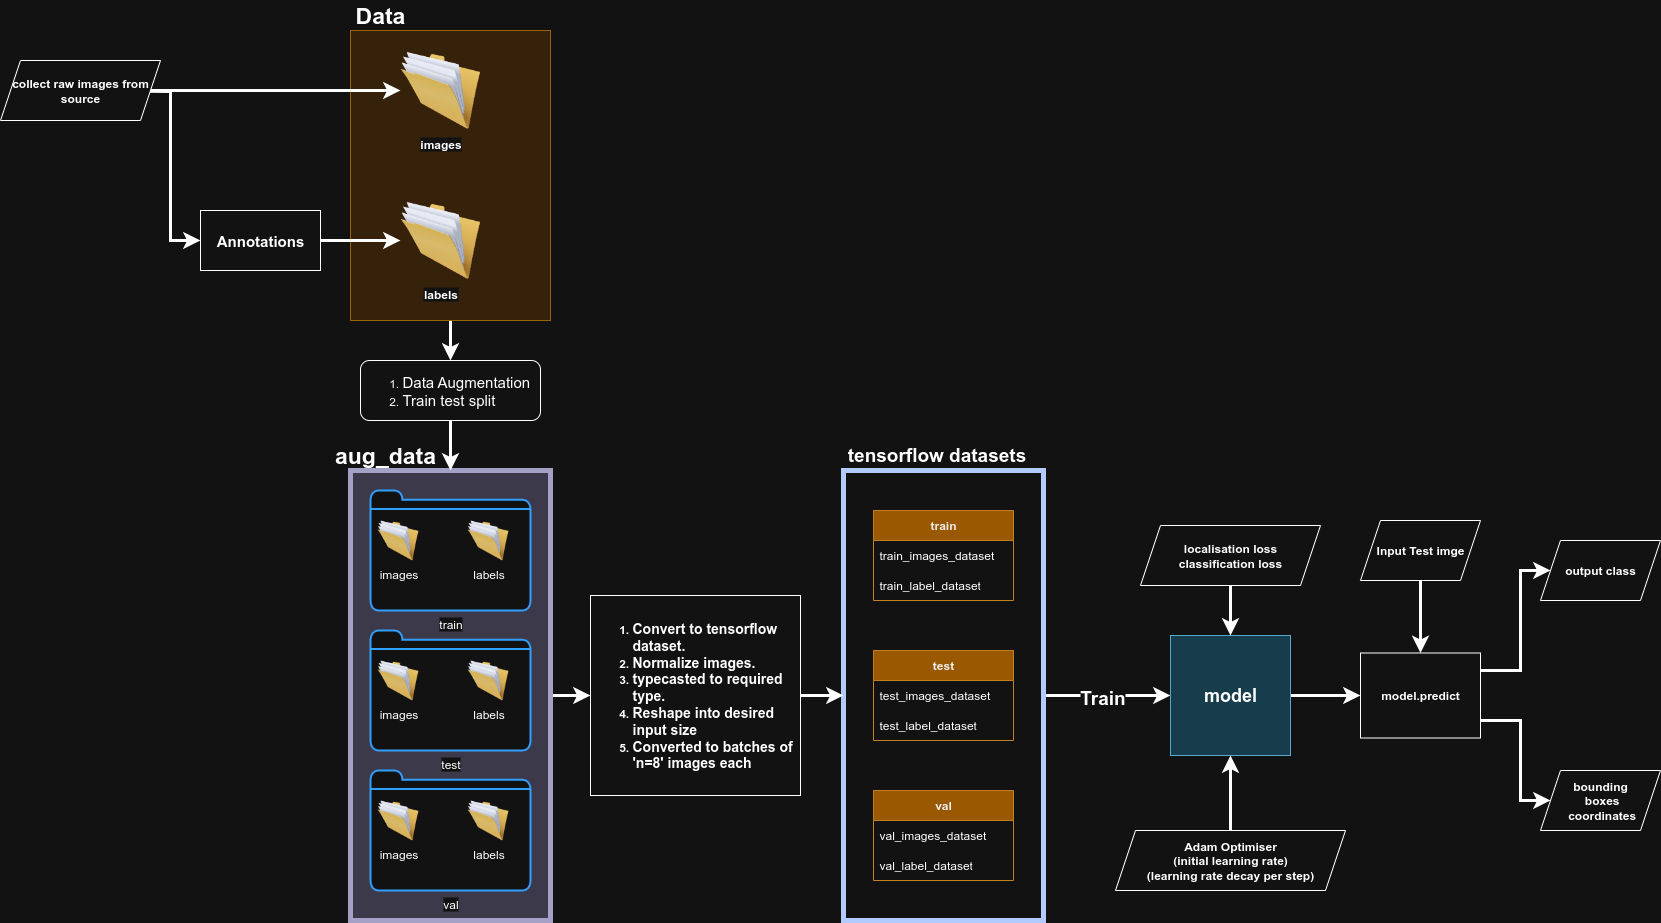

The diagram above was exported from draw.io. Its source (the exported page's mxGraphModel, read from the mxfile embedded in the PNG):
<mxGraphModel dx="2037" dy="1214" grid="1" gridSize="10" guides="1" tooltips="1" connect="1" arrows="1" fold="1" page="1" pageScale="1" pageWidth="850" pageHeight="1100" math="0" shadow="0">
  <root>
    <mxCell id="0" />
    <mxCell id="1" parent="0" />
    <mxCell id="wbPXefdLMigT9I1iVtEK-69" value="" style="edgeStyle=none;curved=1;rounded=0;orthogonalLoop=1;jettySize=auto;html=1;fontSize=12;startSize=8;endSize=8;fontStyle=1;strokeWidth=3;" edge="1" parent="1" source="wbPXefdLMigT9I1iVtEK-63" target="wbPXefdLMigT9I1iVtEK-68">
      <mxGeometry relative="1" as="geometry" />
    </mxCell>
    <mxCell id="wbPXefdLMigT9I1iVtEK-70" value="&lt;font style=&quot;font-size: 19px;&quot;&gt;Train&lt;/font&gt;" style="edgeLabel;html=1;align=center;verticalAlign=middle;resizable=0;points=[];fontSize=12;fontStyle=1" vertex="1" connectable="0" parent="wbPXefdLMigT9I1iVtEK-69">
      <mxGeometry x="-0.0709" y="-2" relative="1" as="geometry">
        <mxPoint as="offset" />
      </mxGeometry>
    </mxCell>
    <mxCell id="wbPXefdLMigT9I1iVtEK-63" value="" style="rounded=0;whiteSpace=wrap;html=1;glass=0;fillColor=none;fontColor=#ffffff;strokeColor=#001DBC;strokeWidth=5;" vertex="1" parent="1">
      <mxGeometry x="853" y="560" width="200" height="450" as="geometry" />
    </mxCell>
    <mxCell id="wbPXefdLMigT9I1iVtEK-25" value="" style="edgeStyle=none;curved=1;rounded=0;orthogonalLoop=1;jettySize=auto;html=1;fontSize=12;startSize=8;endSize=8;fontStyle=1;strokeWidth=3;" edge="1" parent="1" source="wbPXefdLMigT9I1iVtEK-6" target="wbPXefdLMigT9I1iVtEK-24">
      <mxGeometry relative="1" as="geometry" />
    </mxCell>
    <mxCell id="wbPXefdLMigT9I1iVtEK-6" value="" style="rounded=0;whiteSpace=wrap;html=1;fontStyle=0;fillColor=#ffe6cc;strokeColor=#d79b00;" vertex="1" parent="1">
      <mxGeometry x="360" y="120" width="200" height="290" as="geometry" />
    </mxCell>
    <mxCell id="wbPXefdLMigT9I1iVtEK-10" style="edgeStyle=none;curved=1;rounded=0;orthogonalLoop=1;jettySize=auto;html=1;entryX=0;entryY=0.5;entryDx=0;entryDy=0;fontSize=12;startSize=8;endSize=8;fontStyle=1;strokeWidth=3;" edge="1" parent="1" target="wbPXefdLMigT9I1iVtEK-7">
      <mxGeometry relative="1" as="geometry">
        <mxPoint x="80" y="180" as="sourcePoint" />
      </mxGeometry>
    </mxCell>
    <mxCell id="wbPXefdLMigT9I1iVtEK-16" style="edgeStyle=orthogonalEdgeStyle;rounded=0;orthogonalLoop=1;jettySize=auto;html=1;entryX=0;entryY=0.5;entryDx=0;entryDy=0;fontSize=12;startSize=8;endSize=8;fontStyle=1;strokeWidth=3;" edge="1" parent="1" target="wbPXefdLMigT9I1iVtEK-15">
      <mxGeometry relative="1" as="geometry">
        <mxPoint x="80" y="180" as="sourcePoint" />
        <Array as="points">
          <mxPoint x="180" y="181" />
          <mxPoint x="180" y="330" />
        </Array>
      </mxGeometry>
    </mxCell>
    <mxCell id="wbPXefdLMigT9I1iVtEK-7" value="images" style="image;html=1;image=img/lib/clip_art/general/Full_Folder_128x128.png;fontStyle=1" vertex="1" parent="1">
      <mxGeometry x="410" y="140" width="80" height="80" as="geometry" />
    </mxCell>
    <mxCell id="wbPXefdLMigT9I1iVtEK-9" value="labels" style="image;html=1;image=img/lib/clip_art/general/Full_Folder_128x128.png;fontStyle=1" vertex="1" parent="1">
      <mxGeometry x="410" y="290" width="80" height="80" as="geometry" />
    </mxCell>
    <mxCell id="wbPXefdLMigT9I1iVtEK-17" style="edgeStyle=none;curved=1;rounded=0;orthogonalLoop=1;jettySize=auto;html=1;entryX=0;entryY=0.5;entryDx=0;entryDy=0;fontSize=12;startSize=8;endSize=8;fontStyle=1;strokeWidth=3;" edge="1" parent="1" source="wbPXefdLMigT9I1iVtEK-15" target="wbPXefdLMigT9I1iVtEK-9">
      <mxGeometry relative="1" as="geometry" />
    </mxCell>
    <mxCell id="wbPXefdLMigT9I1iVtEK-15" value="&lt;font style=&quot;font-size: 15px;&quot;&gt;Annotations&lt;/font&gt;" style="rounded=0;whiteSpace=wrap;html=1;fontStyle=1" vertex="1" parent="1">
      <mxGeometry x="210" y="300" width="120" height="60" as="geometry" />
    </mxCell>
    <mxCell id="wbPXefdLMigT9I1iVtEK-18" value="Data" style="text;html=1;align=center;verticalAlign=middle;whiteSpace=wrap;rounded=0;fontSize=23;fontStyle=1" vertex="1" parent="1">
      <mxGeometry x="360" y="90" width="60" height="30" as="geometry" />
    </mxCell>
    <mxCell id="wbPXefdLMigT9I1iVtEK-65" value="" style="edgeStyle=none;curved=1;rounded=0;orthogonalLoop=1;jettySize=auto;html=1;fontSize=12;startSize=8;endSize=8;fontStyle=1;strokeWidth=3;" edge="1" parent="1" source="wbPXefdLMigT9I1iVtEK-19" target="wbPXefdLMigT9I1iVtEK-61">
      <mxGeometry relative="1" as="geometry" />
    </mxCell>
    <mxCell id="wbPXefdLMigT9I1iVtEK-19" value="" style="rounded=0;whiteSpace=wrap;html=1;fillColor=#d0cee2;strokeColor=#56517e;strokeWidth=5;" vertex="1" parent="1">
      <mxGeometry x="360" y="560" width="200" height="450" as="geometry" />
    </mxCell>
    <mxCell id="wbPXefdLMigT9I1iVtEK-23" value="aug_data" style="text;html=1;align=center;verticalAlign=middle;whiteSpace=wrap;rounded=0;fontSize=23;fontStyle=1" vertex="1" parent="1">
      <mxGeometry x="365" y="530" width="60" height="30" as="geometry" />
    </mxCell>
    <mxCell id="wbPXefdLMigT9I1iVtEK-27" style="edgeStyle=none;curved=1;rounded=0;orthogonalLoop=1;jettySize=auto;html=1;entryX=0.5;entryY=0;entryDx=0;entryDy=0;fontSize=12;startSize=8;endSize=8;fontStyle=1;strokeWidth=3;" edge="1" parent="1" source="wbPXefdLMigT9I1iVtEK-24" target="wbPXefdLMigT9I1iVtEK-19">
      <mxGeometry relative="1" as="geometry" />
    </mxCell>
    <mxCell id="wbPXefdLMigT9I1iVtEK-24" value="&lt;ol&gt;&lt;li&gt;&lt;font style=&quot;font-size: 15px;&quot;&gt;Data Augmentation&lt;/font&gt;&lt;/li&gt;&lt;li&gt;&lt;font style=&quot;font-size: 15px;&quot;&gt;Train test split&lt;/font&gt;&lt;/li&gt;&lt;/ol&gt;" style="rounded=1;whiteSpace=wrap;html=1;align=left;" vertex="1" parent="1">
      <mxGeometry x="370" y="450" width="180" height="60" as="geometry" />
    </mxCell>
    <mxCell id="wbPXefdLMigT9I1iVtEK-30" value="train" style="html=1;verticalLabelPosition=bottom;align=center;labelBackgroundColor=#ffffff;verticalAlign=top;strokeWidth=2;strokeColor=#0080F0;shadow=0;dashed=0;shape=mxgraph.ios7.icons.folder;" vertex="1" parent="1">
      <mxGeometry x="380" y="580" width="160" height="120" as="geometry" />
    </mxCell>
    <mxCell id="wbPXefdLMigT9I1iVtEK-31" value="test" style="html=1;verticalLabelPosition=bottom;align=center;labelBackgroundColor=#ffffff;verticalAlign=top;strokeWidth=2;strokeColor=#0080F0;shadow=0;dashed=0;shape=mxgraph.ios7.icons.folder;" vertex="1" parent="1">
      <mxGeometry x="380" y="720" width="160" height="120" as="geometry" />
    </mxCell>
    <mxCell id="wbPXefdLMigT9I1iVtEK-32" value="val" style="html=1;verticalLabelPosition=bottom;align=center;labelBackgroundColor=#ffffff;verticalAlign=top;strokeWidth=2;strokeColor=#0080F0;shadow=0;dashed=0;shape=mxgraph.ios7.icons.folder;" vertex="1" parent="1">
      <mxGeometry x="380" y="860" width="160" height="120" as="geometry" />
    </mxCell>
    <mxCell id="wbPXefdLMigT9I1iVtEK-34" value="images" style="image;html=1;image=img/lib/clip_art/general/Full_Folder_128x128.png" vertex="1" parent="1">
      <mxGeometry x="385" y="610" width="45" height="40" as="geometry" />
    </mxCell>
    <mxCell id="wbPXefdLMigT9I1iVtEK-36" value="images" style="image;html=1;image=img/lib/clip_art/general/Full_Folder_128x128.png" vertex="1" parent="1">
      <mxGeometry x="385" y="750" width="45" height="40" as="geometry" />
    </mxCell>
    <mxCell id="wbPXefdLMigT9I1iVtEK-37" value="images" style="image;html=1;image=img/lib/clip_art/general/Full_Folder_128x128.png" vertex="1" parent="1">
      <mxGeometry x="385" y="890" width="45" height="40" as="geometry" />
    </mxCell>
    <mxCell id="wbPXefdLMigT9I1iVtEK-38" value="labels" style="image;html=1;image=img/lib/clip_art/general/Full_Folder_128x128.png" vertex="1" parent="1">
      <mxGeometry x="475" y="610" width="45" height="40" as="geometry" />
    </mxCell>
    <mxCell id="wbPXefdLMigT9I1iVtEK-39" value="labels" style="image;html=1;image=img/lib/clip_art/general/Full_Folder_128x128.png" vertex="1" parent="1">
      <mxGeometry x="475" y="750" width="45" height="40" as="geometry" />
    </mxCell>
    <mxCell id="wbPXefdLMigT9I1iVtEK-40" value="labels" style="image;html=1;image=img/lib/clip_art/general/Full_Folder_128x128.png" vertex="1" parent="1">
      <mxGeometry x="475" y="890" width="45" height="40" as="geometry" />
    </mxCell>
    <mxCell id="wbPXefdLMigT9I1iVtEK-49" value="train" style="swimlane;fontStyle=1;childLayout=stackLayout;horizontal=1;startSize=30;horizontalStack=0;resizeParent=1;resizeParentMax=0;resizeLast=0;collapsible=1;marginBottom=0;whiteSpace=wrap;html=1;glass=0;fillColor=#f0a30a;fontColor=#000000;strokeColor=#BD7000;" vertex="1" parent="1">
      <mxGeometry x="883" y="600" width="140" height="90" as="geometry" />
    </mxCell>
    <mxCell id="wbPXefdLMigT9I1iVtEK-50" value="train_images_dataset" style="text;align=left;verticalAlign=middle;spacingLeft=4;spacingRight=4;overflow=hidden;points=[[0,0.5],[1,0.5]];portConstraint=eastwest;rotatable=0;whiteSpace=wrap;html=1;glass=0;" vertex="1" parent="wbPXefdLMigT9I1iVtEK-49">
      <mxGeometry y="30" width="140" height="30" as="geometry" />
    </mxCell>
    <mxCell id="wbPXefdLMigT9I1iVtEK-51" value="train_label_dataset" style="text;align=left;verticalAlign=middle;spacingLeft=4;spacingRight=4;overflow=hidden;points=[[0,0.5],[1,0.5]];portConstraint=eastwest;rotatable=0;whiteSpace=wrap;html=1;glass=0;" vertex="1" parent="wbPXefdLMigT9I1iVtEK-49">
      <mxGeometry y="60" width="140" height="30" as="geometry" />
    </mxCell>
    <mxCell id="wbPXefdLMigT9I1iVtEK-53" value="test" style="swimlane;fontStyle=1;childLayout=stackLayout;horizontal=1;startSize=30;horizontalStack=0;resizeParent=1;resizeParentMax=0;resizeLast=0;collapsible=1;marginBottom=0;whiteSpace=wrap;html=1;glass=0;fillColor=#f0a30a;fontColor=#000000;strokeColor=#BD7000;" vertex="1" parent="1">
      <mxGeometry x="883" y="740" width="140" height="90" as="geometry" />
    </mxCell>
    <mxCell id="wbPXefdLMigT9I1iVtEK-54" value="test_images_dataset" style="text;align=left;verticalAlign=middle;spacingLeft=4;spacingRight=4;overflow=hidden;points=[[0,0.5],[1,0.5]];portConstraint=eastwest;rotatable=0;whiteSpace=wrap;html=1;glass=0;" vertex="1" parent="wbPXefdLMigT9I1iVtEK-53">
      <mxGeometry y="30" width="140" height="30" as="geometry" />
    </mxCell>
    <mxCell id="wbPXefdLMigT9I1iVtEK-55" value="test_label_dataset" style="text;align=left;verticalAlign=middle;spacingLeft=4;spacingRight=4;overflow=hidden;points=[[0,0.5],[1,0.5]];portConstraint=eastwest;rotatable=0;whiteSpace=wrap;html=1;glass=0;" vertex="1" parent="wbPXefdLMigT9I1iVtEK-53">
      <mxGeometry y="60" width="140" height="30" as="geometry" />
    </mxCell>
    <mxCell id="wbPXefdLMigT9I1iVtEK-56" value="val" style="swimlane;fontStyle=1;childLayout=stackLayout;horizontal=1;startSize=30;horizontalStack=0;resizeParent=1;resizeParentMax=0;resizeLast=0;collapsible=1;marginBottom=0;whiteSpace=wrap;html=1;glass=0;fillColor=#f0a30a;fontColor=#000000;strokeColor=#BD7000;" vertex="1" parent="1">
      <mxGeometry x="883" y="880" width="140" height="90" as="geometry" />
    </mxCell>
    <mxCell id="wbPXefdLMigT9I1iVtEK-57" value="val_images_dataset" style="text;align=left;verticalAlign=middle;spacingLeft=4;spacingRight=4;overflow=hidden;points=[[0,0.5],[1,0.5]];portConstraint=eastwest;rotatable=0;whiteSpace=wrap;html=1;glass=0;" vertex="1" parent="wbPXefdLMigT9I1iVtEK-56">
      <mxGeometry y="30" width="140" height="30" as="geometry" />
    </mxCell>
    <mxCell id="wbPXefdLMigT9I1iVtEK-58" value="val_label_dataset" style="text;align=left;verticalAlign=middle;spacingLeft=4;spacingRight=4;overflow=hidden;points=[[0,0.5],[1,0.5]];portConstraint=eastwest;rotatable=0;whiteSpace=wrap;html=1;glass=0;" vertex="1" parent="wbPXefdLMigT9I1iVtEK-56">
      <mxGeometry y="60" width="140" height="30" as="geometry" />
    </mxCell>
    <mxCell id="wbPXefdLMigT9I1iVtEK-59" value="collect raw images from source" style="shape=parallelogram;perimeter=parallelogramPerimeter;whiteSpace=wrap;html=1;fixedSize=1;fontStyle=1" vertex="1" parent="1">
      <mxGeometry x="10" y="150" width="160" height="60" as="geometry" />
    </mxCell>
    <mxCell id="wbPXefdLMigT9I1iVtEK-66" value="" style="edgeStyle=none;curved=1;rounded=0;orthogonalLoop=1;jettySize=auto;html=1;fontSize=12;startSize=8;endSize=8;entryX=0;entryY=0.5;entryDx=0;entryDy=0;fontStyle=1;strokeWidth=3;" edge="1" parent="1" source="wbPXefdLMigT9I1iVtEK-61" target="wbPXefdLMigT9I1iVtEK-63">
      <mxGeometry relative="1" as="geometry" />
    </mxCell>
    <mxCell id="wbPXefdLMigT9I1iVtEK-61" value="&lt;ol&gt;&lt;li&gt;&lt;span style=&quot;background-color: transparent; color: light-dark(rgb(0, 0, 0), rgb(255, 255, 255));&quot;&gt;&lt;font style=&quot;font-size: 14px;&quot;&gt;Convert to tensorflow dataset.&lt;/font&gt;&lt;/span&gt;&lt;/li&gt;&lt;li&gt;&lt;span style=&quot;background-color: transparent; color: light-dark(rgb(0, 0, 0), rgb(255, 255, 255));&quot;&gt;&lt;font style=&quot;font-size: 14px;&quot;&gt;Normalize images.&lt;/font&gt;&lt;/span&gt;&lt;/li&gt;&lt;li&gt;&lt;span style=&quot;background-color: transparent; color: light-dark(rgb(0, 0, 0), rgb(255, 255, 255));&quot;&gt;&lt;font style=&quot;font-size: 14px;&quot;&gt;typecasted to required type.&lt;/font&gt;&lt;/span&gt;&lt;/li&gt;&lt;li&gt;&lt;span style=&quot;background-color: transparent; color: light-dark(rgb(0, 0, 0), rgb(255, 255, 255));&quot;&gt;&lt;font style=&quot;font-size: 14px;&quot;&gt;Reshape into desired input size&lt;/font&gt;&lt;/span&gt;&lt;/li&gt;&lt;li&gt;&lt;span style=&quot;background-color: transparent; color: light-dark(rgb(0, 0, 0), rgb(255, 255, 255));&quot;&gt;&lt;font style=&quot;font-size: 14px;&quot;&gt;Converted to batches of 'n=8' images each&lt;/font&gt;&lt;/span&gt;&lt;/li&gt;&lt;/ol&gt;" style="rounded=0;whiteSpace=wrap;html=1;align=left;fontStyle=1" vertex="1" parent="1">
      <mxGeometry x="600" y="685" width="210" height="200" as="geometry" />
    </mxCell>
    <mxCell id="wbPXefdLMigT9I1iVtEK-67" value="tensorflow datasets" style="text;html=1;align=center;verticalAlign=middle;whiteSpace=wrap;rounded=0;fontSize=19;glass=0;fontStyle=1" vertex="1" parent="1">
      <mxGeometry x="853" y="530" width="187" height="30" as="geometry" />
    </mxCell>
    <mxCell id="wbPXefdLMigT9I1iVtEK-76" value="" style="edgeStyle=none;curved=1;rounded=0;orthogonalLoop=1;jettySize=auto;html=1;fontSize=12;startSize=8;endSize=8;fontStyle=1;strokeWidth=3;" edge="1" parent="1" source="wbPXefdLMigT9I1iVtEK-68" target="wbPXefdLMigT9I1iVtEK-75">
      <mxGeometry relative="1" as="geometry" />
    </mxCell>
    <mxCell id="wbPXefdLMigT9I1iVtEK-68" value="&lt;font style=&quot;font-size: 18px;&quot;&gt;model&lt;/font&gt;" style="rounded=0;whiteSpace=wrap;html=1;fontStyle=1;fillColor=#b1ddf0;strokeColor=#10739e;" vertex="1" parent="1">
      <mxGeometry x="1180" y="725" width="120" height="120" as="geometry" />
    </mxCell>
    <mxCell id="wbPXefdLMigT9I1iVtEK-73" value="" style="edgeStyle=none;curved=1;rounded=0;orthogonalLoop=1;jettySize=auto;html=1;fontSize=12;startSize=8;endSize=8;fontStyle=1;strokeWidth=3;" edge="1" parent="1" source="wbPXefdLMigT9I1iVtEK-71" target="wbPXefdLMigT9I1iVtEK-68">
      <mxGeometry relative="1" as="geometry" />
    </mxCell>
    <mxCell id="wbPXefdLMigT9I1iVtEK-71" value="localisation loss&lt;div&gt;classification loss&lt;/div&gt;" style="shape=parallelogram;perimeter=parallelogramPerimeter;whiteSpace=wrap;html=1;fixedSize=1;fontStyle=1" vertex="1" parent="1">
      <mxGeometry x="1150" y="615" width="180" height="60" as="geometry" />
    </mxCell>
    <mxCell id="wbPXefdLMigT9I1iVtEK-74" value="" style="edgeStyle=none;curved=1;rounded=0;orthogonalLoop=1;jettySize=auto;html=1;fontSize=12;startSize=8;endSize=8;fontStyle=1;strokeWidth=3;" edge="1" parent="1" source="wbPXefdLMigT9I1iVtEK-72" target="wbPXefdLMigT9I1iVtEK-68">
      <mxGeometry relative="1" as="geometry" />
    </mxCell>
    <mxCell id="wbPXefdLMigT9I1iVtEK-72" value="Adam Optimiser&lt;div&gt;(initial learning rate)&lt;/div&gt;&lt;div&gt;(learning rate decay per step)&lt;/div&gt;" style="shape=parallelogram;perimeter=parallelogramPerimeter;whiteSpace=wrap;html=1;fixedSize=1;fontStyle=1" vertex="1" parent="1">
      <mxGeometry x="1125" y="920" width="230" height="60" as="geometry" />
    </mxCell>
    <mxCell id="wbPXefdLMigT9I1iVtEK-81" style="edgeStyle=orthogonalEdgeStyle;rounded=0;orthogonalLoop=1;jettySize=auto;html=1;entryX=0;entryY=0.5;entryDx=0;entryDy=0;fontSize=12;startSize=8;endSize=8;fontStyle=1;strokeWidth=3;" edge="1" parent="1" source="wbPXefdLMigT9I1iVtEK-75" target="wbPXefdLMigT9I1iVtEK-79">
      <mxGeometry relative="1" as="geometry">
        <Array as="points">
          <mxPoint x="1530" y="760" />
          <mxPoint x="1530" y="660" />
        </Array>
      </mxGeometry>
    </mxCell>
    <mxCell id="wbPXefdLMigT9I1iVtEK-82" style="edgeStyle=orthogonalEdgeStyle;rounded=0;orthogonalLoop=1;jettySize=auto;html=1;entryX=0;entryY=0.5;entryDx=0;entryDy=0;fontSize=12;startSize=8;endSize=8;fontStyle=1;strokeWidth=3;" edge="1" parent="1" source="wbPXefdLMigT9I1iVtEK-75" target="wbPXefdLMigT9I1iVtEK-80">
      <mxGeometry relative="1" as="geometry">
        <Array as="points">
          <mxPoint x="1530" y="810" />
          <mxPoint x="1530" y="890" />
        </Array>
      </mxGeometry>
    </mxCell>
    <mxCell id="wbPXefdLMigT9I1iVtEK-75" value="model.predict" style="rounded=0;whiteSpace=wrap;html=1;fontStyle=1" vertex="1" parent="1">
      <mxGeometry x="1370" y="742.5" width="120" height="85" as="geometry" />
    </mxCell>
    <mxCell id="wbPXefdLMigT9I1iVtEK-78" value="" style="edgeStyle=none;curved=1;rounded=0;orthogonalLoop=1;jettySize=auto;html=1;fontSize=12;startSize=8;endSize=8;fontStyle=1;strokeWidth=3;" edge="1" parent="1" source="wbPXefdLMigT9I1iVtEK-77" target="wbPXefdLMigT9I1iVtEK-75">
      <mxGeometry relative="1" as="geometry" />
    </mxCell>
    <mxCell id="wbPXefdLMigT9I1iVtEK-77" value="Input Test imge" style="shape=parallelogram;perimeter=parallelogramPerimeter;whiteSpace=wrap;html=1;fixedSize=1;fontStyle=1" vertex="1" parent="1">
      <mxGeometry x="1370" y="610" width="120" height="60" as="geometry" />
    </mxCell>
    <mxCell id="wbPXefdLMigT9I1iVtEK-79" value="output class" style="shape=parallelogram;perimeter=parallelogramPerimeter;whiteSpace=wrap;html=1;fixedSize=1;fontStyle=1" vertex="1" parent="1">
      <mxGeometry x="1550" y="630" width="120" height="60" as="geometry" />
    </mxCell>
    <mxCell id="wbPXefdLMigT9I1iVtEK-80" value="bounding&lt;div&gt;&amp;nbsp;boxes&lt;/div&gt;&lt;div&gt;&amp;nbsp;coordinates&lt;/div&gt;" style="shape=parallelogram;perimeter=parallelogramPerimeter;whiteSpace=wrap;html=1;fixedSize=1;fontStyle=1;align=center;" vertex="1" parent="1">
      <mxGeometry x="1550" y="860" width="120" height="60" as="geometry" />
    </mxCell>
  </root>
</mxGraphModel>